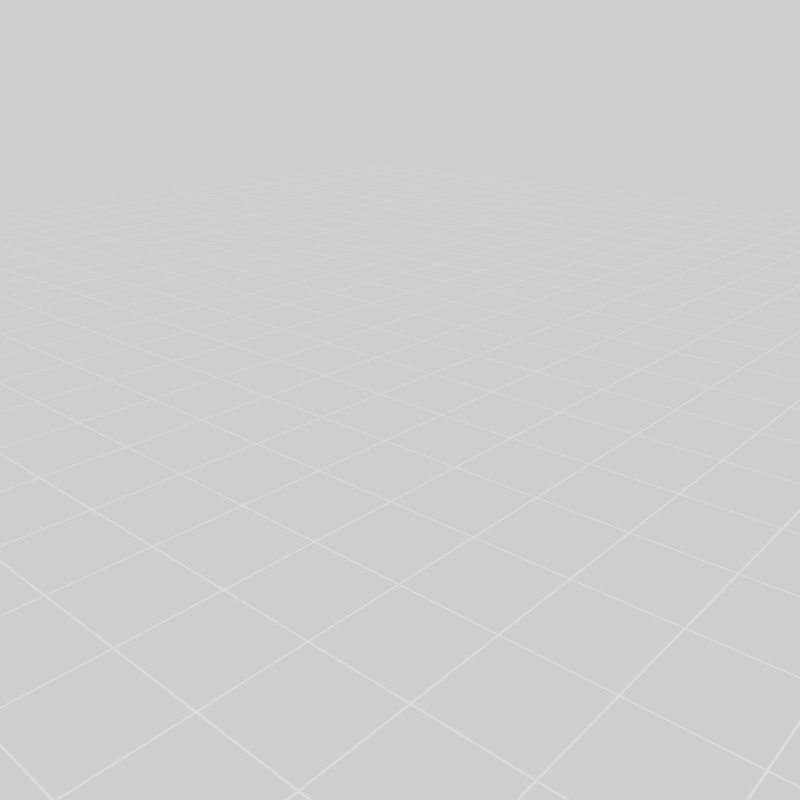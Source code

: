 # Source: base.blend  (saved by Blender 2.91.10; exported with 4.5.12 LTS)
import bpy
from mathutils import Matrix  # noqa: F401  (used for matrix-valued properties, if any)

bpy.ops.wm.read_factory_settings(use_empty=True)
scene = bpy.context.scene
scene.name = 'Scene'

# ---- materials (node trees are filled in below, after node groups)
mat_dirt = bpy.data.materials.new('dirt')
mat_dirt.surface_render_method = 'BLENDED'
mat_dirt.blend_method = 'BLEND'
mat_dirt.use_transparent_shadow = False
mat_dirt.diffuse_color = (1.0, 1.0, 1.0, 1.0)

# ---- material node trees
mat_dirt.use_nodes = True; mat_dirt.node_tree.nodes.clear()
_N = mat_dirt.node_tree.nodes; _L = mat_dirt.node_tree.links
n0 = _N.new('ShaderNodeBsdfDiffuse'); n0.name = 'Diffuse BSDF'; n0.location = (-536, 232)
n1 = _N.new('ShaderNodeShaderToRGB'); n1.name = 'Shader to RGB'; n1.location = (-219, 243)
n2 = _N.new('ShaderNodeBsdfPrincipled'); n2.name = 'Principled BSDF'; n2.location = (403, 456)
n2.distribution = 'GGX'
n2.subsurface_method = 'BURLEY'
n2.inputs[0].default_value = (1.0, 1.0, 1.0, 1.0)
n2.inputs[3].default_value = 1.45
n2.inputs[27].default_value = (0.0, 0.0, 0.0, 1.0)
n2.inputs[28].default_value = 1.0
n3 = _N.new('ShaderNodeOutputMaterial'); n3.name = 'Material Output'; n3.location = (769, 323)
n4 = _N.new('ShaderNodeValToRGB'); n4.name = 'ColorRamp'; n4.location = (58, 300)
while len(n4.color_ramp.elements) > 1: n4.color_ramp.elements.remove(n4.color_ramp.elements[-1])
n4.color_ramp.elements[0].position = 0.0; n4.color_ramp.elements[0].color = (1.0, 1.0, 1.0, 1.0)
_e = n4.color_ramp.elements.new(0.2432); _e.color = (0.0, 0.0, 0.0, 1.0)
_L.new(n0.outputs[0], n1.inputs[0])
_L.new(n1.outputs[0], n4.inputs[0])
_L.new(n2.outputs[0], n3.inputs[0])
_L.new(n4.outputs[0], n2.inputs[4])
n3.is_active_output = True

# ---- world
world_dynamic_1_001 = bpy.data.worlds.new('Dynamic_1.001'); scene.world = world_dynamic_1_001
world_dynamic_1_001.use_nodes = True; world_dynamic_1_001.node_tree.nodes.clear()
_N = world_dynamic_1_001.node_tree.nodes; _L = world_dynamic_1_001.node_tree.links
n0 = _N.new('ShaderNodeBackground'); n0.name = 'Scene_Brightness'; n0.location = (6295, 481)
n0.inputs[0].default_value = (1.0, 1.0, 1.0, 1.0)
n1 = _N.new('ShaderNodeOutputWorld'); n1.name = 'World Output'; n1.location = (6754, 481)
_L.new(n0.outputs[0], n1.inputs[0])
n1.is_active_output = True
world_dynamic_1_001.use_sun_shadow = False
world_dynamic_1_001.sun_shadow_jitter_overblur = 0.0
world_dynamic_1_001.cycles.sample_map_resolution = 2048

# ---- cameras
cam_camera_001 = bpy.data.cameras.new('Camera.001')
cam_camera_001.lens = 525.0
cam_camera_001.sensor_width = 86.0
cam_camera_001.shift_x = -0.01
cam_camera = bpy.data.cameras.new('Camera')
cam_camera.lens = 40.0

# ---- lights
light_sun = bpy.data.lights.new('Sun', 'SUN')
light_sun.transmission_factor = 0.0
light_sun.energy = 3.0
light_sun.shadow_soft_size = 0.125
light_sun.shadow_cascade_exponent = 0.7823

# ---- meshes
me_plane_001 = bpy.data.meshes.new('Plane.001')
me_plane_001.from_pydata([(0.0, 0.0, 0.0), (0.0, -0.25, 0.0), (0.25, 0.0, 0.0), (0.0, 0.25, 0.0), (0.25, 0.25, 0.0), (0.25, -0.25, 0.0)], [], [(0, 2, 4, 3), (1, 5, 2, 0)])
_uv = me_plane_001.uv_layers.new(name='UVMap')
_uv.uv.foreach_set('vector', [0.5, 0.5, 0.625, 0.5, 0.625, 0.625, 0.5, 0.625, 0.5, 0.375, 0.625, 0.375, 0.625, 0.5, 0.5, 0.5])
me_plane_001.materials.append(mat_dirt)
me_plane_001.use_remesh_fix_poles = True
me_plane_001.use_remesh_preserve_attributes = False
me_plane_001.use_mirror_vertex_groups = False
me_plane_001.update()
me_plane_003 = bpy.data.meshes.new('Plane.003')
me_plane_003.from_pydata([(-1.0, -1.0, 0.0), (1.0, -1.0, 0.0), (-1.0, 1.0, 0.0), (1.0, 1.0, 0.0), (-1.0, 0.0, 0.0), (0.0, -1.0, 0.0), (1.0, 0.0, 0.0), (0.0, 1.0, 0.0), (0.0, 0.0, 0.0)], [], [(8, 6, 3, 7), (4, 8, 7, 2), (0, 5, 8, 4), (5, 1, 6, 8)])
_uv = me_plane_003.uv_layers.new(name='UVMap')
_uv.uv.foreach_set('vector', [0.5, 0.5, 1.0, 0.5, 1.0, 1.0, 0.5, 1.0, 0.0, 0.5, 0.5, 0.5, 0.5, 1.0, 0.0, 1.0, 0.0, 0.0, 0.5, 0.0, 0.5, 0.5, 0.0, 0.5, 0.5, 0.0, 1.0, 0.0, 1.0, 0.5, 0.5, 0.5])
me_plane_003.use_remesh_fix_poles = True
me_plane_003.use_remesh_preserve_attributes = False
me_plane_003.use_mirror_vertex_groups = False
me_plane_003.update()

# ---- objects
ob_cam = bpy.data.objects.new('cam', cam_camera_001)
ob_sun = bpy.data.objects.new('Sun', light_sun)
ob_shadowcatching_background = bpy.data.objects.new('shadowcatching background', me_plane_001)
ob_wiremesh_floor = bpy.data.objects.new('wiremesh floor', me_plane_003)
ob_camera = bpy.data.objects.new('Camera', cam_camera)

# ---- transforms, parenting, visibility, modifiers, constraints
ob_cam.location = (0.0, 0.0, 165.0)
ob_cam.lineart.crease_threshold = 0.0
ob_sun.location = (5.0, -15.0, 41.88)
ob_sun.rotation_euler = (-0.02365, 0.3258, -0.3238)
ob_sun.lineart.crease_threshold = 0.0
ob_shadowcatching_background.location = (-50.0, 0.0, 0.0)
ob_shadowcatching_background.scale = (400.0, 200.0, 1.0)
ob_shadowcatching_background.lineart.crease_threshold = 0.0
_m = ob_shadowcatching_background.modifiers.new('Subdivision', 'SUBSURF')
_m.uv_smooth = 'PRESERVE_CORNERS'
_m.subdivision_type = 'SIMPLE'
_m.levels = 4
_m.render_levels = 4
ob_wiremesh_floor.location = (0.0, 0.0, 0.0)
ob_wiremesh_floor.scale = (50.0, 50.0, 1.0)
ob_wiremesh_floor.lineart.crease_threshold = 0.0
_m = ob_wiremesh_floor.modifiers.new('Subdivision', 'SUBSURF')
_m.uv_smooth = 'PRESERVE_CORNERS'
_m.subdivision_type = 'SIMPLE'
_m.levels = 4
_m.render_levels = 4
_m = ob_wiremesh_floor.modifiers.new('Wireframe', 'WIREFRAME')
_m.thickness = 0.001
ob_camera.location = (22.24, -26.84, 12.77)
ob_camera.rotation_euler = (1.19, -2.643e-07, 0.7295)
ob_camera.scale = (1.0, 1.0, 1.0)
ob_camera.lineart.crease_threshold = 0.0

# ---- collection membership
scene.collection.objects.link(ob_cam)
scene.collection.objects.link(ob_sun)
scene.collection.objects.link(ob_shadowcatching_background)
scene.collection.objects.link(ob_wiremesh_floor)
scene.collection.objects.link(ob_camera)

# ---- scene / render settings (as saved in the file)
scene.camera = ob_camera
scene.frame_start = 0; scene.frame_end = 305; scene.frame_set(0)
scene.render.engine = 'BLENDER_EEVEE_NEXT'
scene.render.resolution_x = 1080
scene.render.film_transparent = True
scene.cycles.use_denoising = False
scene.cycles.samples = 128
scene.cycles.sampling_pattern = 'TABULATED_SOBOL'
scene.cycles.use_adaptive_sampling = False
scene.cycles.use_light_tree = False
scene.eevee.light_threshold = 0.1
scene.view_settings.view_transform = 'Filmic'
bpy.context.view_layer.update()
